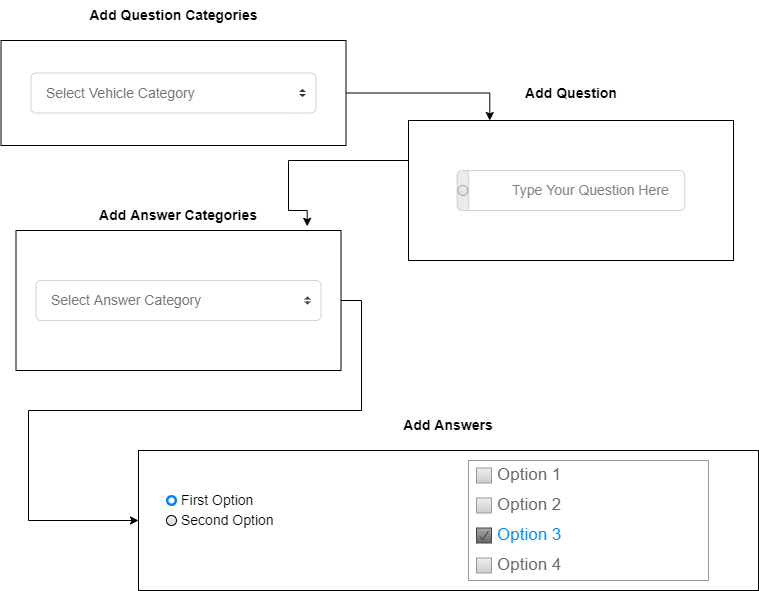

The diagram above was exported from draw.io. Its source (the exported page's mxGraphModel, read from the mxfile embedded in the PNG):
<mxGraphModel dx="1038" dy="571" grid="1" gridSize="10" guides="1" tooltips="1" connect="1" arrows="1" fold="1" page="1" pageScale="1" pageWidth="827" pageHeight="1169" math="0" shadow="0">
  <root>
    <mxCell id="0" />
    <mxCell id="1" parent="0" />
    <mxCell id="tTFhPbF6u_o1c8URWtZz-2" value="&lt;b&gt;&lt;font style=&quot;font-size: 14px&quot;&gt;Add Question Categories&lt;/font&gt;&lt;/b&gt;" style="text;html=1;strokeColor=none;fillColor=none;align=center;verticalAlign=middle;whiteSpace=wrap;rounded=0;" vertex="1" parent="1">
      <mxGeometry x="112.5" y="30" width="185" height="30" as="geometry" />
    </mxCell>
    <mxCell id="tTFhPbF6u_o1c8URWtZz-35" style="edgeStyle=orthogonalEdgeStyle;rounded=0;orthogonalLoop=1;jettySize=auto;html=1;exitX=1;exitY=0.5;exitDx=0;exitDy=0;fontSize=14;entryX=0;entryY=0.5;entryDx=0;entryDy=0;" edge="1" parent="1" source="tTFhPbF6u_o1c8URWtZz-8" target="tTFhPbF6u_o1c8URWtZz-13">
      <mxGeometry relative="1" as="geometry">
        <mxPoint x="110" y="540" as="targetPoint" />
        <Array as="points">
          <mxPoint x="393" y="330" />
          <mxPoint x="393" y="440" />
          <mxPoint x="60" y="440" />
          <mxPoint x="60" y="550" />
        </Array>
      </mxGeometry>
    </mxCell>
    <mxCell id="tTFhPbF6u_o1c8URWtZz-8" value="" style="rounded=0;whiteSpace=wrap;html=1;fontSize=14;" vertex="1" parent="1">
      <mxGeometry x="47.5" y="260" width="325" height="140" as="geometry" />
    </mxCell>
    <mxCell id="tTFhPbF6u_o1c8URWtZz-9" value="&lt;b&gt;&lt;font style=&quot;font-size: 14px&quot;&gt;Add Answer Categories&lt;/font&gt;&lt;/b&gt;" style="text;html=1;strokeColor=none;fillColor=none;align=center;verticalAlign=middle;whiteSpace=wrap;rounded=0;" vertex="1" parent="1">
      <mxGeometry x="120" y="230" width="180" height="30" as="geometry" />
    </mxCell>
    <mxCell id="tTFhPbF6u_o1c8URWtZz-13" value="" style="rounded=0;whiteSpace=wrap;html=1;fontSize=14;" vertex="1" parent="1">
      <mxGeometry x="170" y="480" width="620" height="140" as="geometry" />
    </mxCell>
    <mxCell id="tTFhPbF6u_o1c8URWtZz-58" style="edgeStyle=orthogonalEdgeStyle;rounded=0;orthogonalLoop=1;jettySize=auto;html=1;exitX=1;exitY=0.5;exitDx=0;exitDy=0;entryX=0.25;entryY=0;entryDx=0;entryDy=0;fontSize=14;" edge="1" parent="1" source="tTFhPbF6u_o1c8URWtZz-17" target="tTFhPbF6u_o1c8URWtZz-55">
      <mxGeometry relative="1" as="geometry" />
    </mxCell>
    <mxCell id="tTFhPbF6u_o1c8URWtZz-17" value="" style="rounded=0;whiteSpace=wrap;html=1;fontSize=14;" vertex="1" parent="1">
      <mxGeometry x="32.5" y="70" width="345" height="105" as="geometry" />
    </mxCell>
    <mxCell id="tTFhPbF6u_o1c8URWtZz-18" value="Select Vehicle Category" style="html=1;shadow=0;dashed=0;shape=mxgraph.bootstrap.rrect;rSize=5;fillColor=#ffffff;strokeColor=#CED4DA;align=left;spacing=15;fontSize=14;fontColor=#6C767D;" vertex="1" parent="1">
      <mxGeometry x="62.5" y="102.5" width="285" height="40" as="geometry" />
    </mxCell>
    <mxCell id="tTFhPbF6u_o1c8URWtZz-19" value="" style="shape=triangle;direction=south;fillColor=#343A40;strokeColor=none;perimeter=none;fontSize=14;" vertex="1" parent="tTFhPbF6u_o1c8URWtZz-18">
      <mxGeometry x="1" y="0.5" width="7" height="3" relative="1" as="geometry">
        <mxPoint x="-17" y="1" as="offset" />
      </mxGeometry>
    </mxCell>
    <mxCell id="tTFhPbF6u_o1c8URWtZz-20" value="" style="shape=triangle;direction=north;fillColor=#343A40;strokeColor=none;perimeter=none;fontSize=14;" vertex="1" parent="tTFhPbF6u_o1c8URWtZz-18">
      <mxGeometry x="1" y="0.5" width="7" height="3" relative="1" as="geometry">
        <mxPoint x="-17" y="-4" as="offset" />
      </mxGeometry>
    </mxCell>
    <mxCell id="tTFhPbF6u_o1c8URWtZz-21" value="Select Answer Category" style="html=1;shadow=0;dashed=0;shape=mxgraph.bootstrap.rrect;rSize=5;fillColor=#ffffff;strokeColor=#CED4DA;align=left;spacing=15;fontSize=14;fontColor=#6C767D;" vertex="1" parent="1">
      <mxGeometry x="67.5" y="310" width="285" height="40" as="geometry" />
    </mxCell>
    <mxCell id="tTFhPbF6u_o1c8URWtZz-22" value="" style="shape=triangle;direction=south;fillColor=#343A40;strokeColor=none;perimeter=none;fontSize=14;" vertex="1" parent="tTFhPbF6u_o1c8URWtZz-21">
      <mxGeometry x="1" y="0.5" width="7" height="3" relative="1" as="geometry">
        <mxPoint x="-17" y="1" as="offset" />
      </mxGeometry>
    </mxCell>
    <mxCell id="tTFhPbF6u_o1c8URWtZz-23" value="" style="shape=triangle;direction=north;fillColor=#343A40;strokeColor=none;perimeter=none;fontSize=14;" vertex="1" parent="tTFhPbF6u_o1c8URWtZz-21">
      <mxGeometry x="1" y="0.5" width="7" height="3" relative="1" as="geometry">
        <mxPoint x="-17" y="-4" as="offset" />
      </mxGeometry>
    </mxCell>
    <mxCell id="tTFhPbF6u_o1c8URWtZz-32" value="First Option" style="html=1;shadow=0;dashed=0;shape=mxgraph.bootstrap.radioButton2;labelPosition=right;verticalLabelPosition=middle;align=left;verticalAlign=middle;gradientColor=#DEDEDE;fillColor=#EDEDED;checked=1;spacing=5;checkedFill=#0085FC;checkedStroke=#ffffff;sketch=0;fontSize=14;" vertex="1" parent="1">
      <mxGeometry x="198" y="525" width="10" height="10" as="geometry" />
    </mxCell>
    <mxCell id="tTFhPbF6u_o1c8URWtZz-33" value="Second Option" style="html=1;shadow=0;dashed=0;shape=mxgraph.bootstrap.radioButton2;labelPosition=right;verticalLabelPosition=middle;align=left;verticalAlign=middle;gradientColor=#DEDEDE;fillColor=#EDEDED;checked=0;spacing=5;checkedFill=#0085FC;checkedStroke=#ffffff;sketch=0;fontSize=14;" vertex="1" parent="1">
      <mxGeometry x="198" y="545" width="10" height="10" as="geometry" />
    </mxCell>
    <mxCell id="tTFhPbF6u_o1c8URWtZz-36" value="&lt;b&gt;&lt;font style=&quot;font-size: 14px&quot;&gt;Add Answers&lt;/font&gt;&lt;/b&gt;" style="text;html=1;strokeColor=none;fillColor=none;align=center;verticalAlign=middle;whiteSpace=wrap;rounded=0;" vertex="1" parent="1">
      <mxGeometry x="390" y="440" width="180" height="30" as="geometry" />
    </mxCell>
    <mxCell id="tTFhPbF6u_o1c8URWtZz-50" value="" style="strokeWidth=1;shadow=0;dashed=0;align=center;html=1;shape=mxgraph.mockup.forms.rrect;rSize=0;strokeColor=#999999;fillColor=#ffffff;recursiveResize=0;fontSize=14;" vertex="1" parent="1">
      <mxGeometry x="500" y="490" width="240" height="120" as="geometry" />
    </mxCell>
    <mxCell id="tTFhPbF6u_o1c8URWtZz-51" value="Option 1" style="strokeWidth=1;shadow=0;dashed=0;align=center;html=1;shape=mxgraph.mockup.forms.rrect;rSize=0;fillColor=#eeeeee;strokeColor=#999999;gradientColor=#cccccc;align=left;spacingLeft=4;fontSize=17;fontColor=#666666;labelPosition=right;" vertex="1" parent="tTFhPbF6u_o1c8URWtZz-50">
      <mxGeometry x="8" y="7.5" width="15" height="15" as="geometry" />
    </mxCell>
    <mxCell id="tTFhPbF6u_o1c8URWtZz-52" value="Option 2" style="strokeWidth=1;shadow=0;dashed=0;align=center;html=1;shape=mxgraph.mockup.forms.rrect;rSize=0;fillColor=#eeeeee;strokeColor=#999999;gradientColor=#cccccc;align=left;spacingLeft=4;fontSize=17;fontColor=#666666;labelPosition=right;" vertex="1" parent="tTFhPbF6u_o1c8URWtZz-50">
      <mxGeometry x="8" y="37.5" width="15" height="15" as="geometry" />
    </mxCell>
    <mxCell id="tTFhPbF6u_o1c8URWtZz-53" value="Option 3" style="strokeWidth=1;shadow=0;dashed=0;align=center;html=1;shape=mxgraph.mockup.forms.checkbox;rSize=0;resizable=0;fillColor=#aaaaaa;strokeColor=#444444;gradientColor=#666666;align=left;spacingLeft=4;fontSize=17;fontColor=#008cff;labelPosition=right;" vertex="1" parent="tTFhPbF6u_o1c8URWtZz-50">
      <mxGeometry x="8" y="67.5" width="15" height="15" as="geometry" />
    </mxCell>
    <mxCell id="tTFhPbF6u_o1c8URWtZz-54" value="Option 4" style="strokeWidth=1;shadow=0;dashed=0;align=center;html=1;shape=mxgraph.mockup.forms.rrect;rSize=0;fillColor=#eeeeee;strokeColor=#999999;gradientColor=#cccccc;align=left;spacingLeft=4;fontSize=17;fontColor=#666666;labelPosition=right;" vertex="1" parent="tTFhPbF6u_o1c8URWtZz-50">
      <mxGeometry x="8" y="97.5" width="15" height="15" as="geometry" />
    </mxCell>
    <mxCell id="tTFhPbF6u_o1c8URWtZz-57" style="edgeStyle=orthogonalEdgeStyle;rounded=0;orthogonalLoop=1;jettySize=auto;html=1;exitX=0;exitY=0.5;exitDx=0;exitDy=0;entryX=0.896;entryY=-0.03;entryDx=0;entryDy=0;entryPerimeter=0;fontSize=14;" edge="1" parent="1" source="tTFhPbF6u_o1c8URWtZz-55" target="tTFhPbF6u_o1c8URWtZz-8">
      <mxGeometry relative="1" as="geometry">
        <Array as="points">
          <mxPoint x="440" y="190" />
          <mxPoint x="320" y="190" />
          <mxPoint x="320" y="240" />
          <mxPoint x="339" y="240" />
        </Array>
      </mxGeometry>
    </mxCell>
    <mxCell id="tTFhPbF6u_o1c8URWtZz-55" value="" style="rounded=0;whiteSpace=wrap;html=1;fontSize=14;" vertex="1" parent="1">
      <mxGeometry x="440" y="150" width="325" height="140" as="geometry" />
    </mxCell>
    <mxCell id="tTFhPbF6u_o1c8URWtZz-56" value="&lt;b&gt;&lt;font style=&quot;font-size: 14px&quot;&gt;Add Question&lt;/font&gt;&lt;/b&gt;" style="text;html=1;strokeColor=none;fillColor=none;align=center;verticalAlign=middle;whiteSpace=wrap;rounded=0;" vertex="1" parent="1">
      <mxGeometry x="512.5" y="107.5" width="180" height="30" as="geometry" />
    </mxCell>
    <mxCell id="tTFhPbF6u_o1c8URWtZz-59" value="Type Your Question Here" style="html=1;shadow=0;dashed=0;shape=mxgraph.bootstrap.rrect;rSize=5;strokeColor=#CED4DA;html=1;whiteSpace=wrap;fillColor=#FFFFFF;fontColor=#7D868C;align=left;spacing=15;spacingLeft=40;fontSize=14;" vertex="1" parent="1">
      <mxGeometry x="488.75" y="200" width="227.5" height="40" as="geometry" />
    </mxCell>
    <mxCell id="tTFhPbF6u_o1c8URWtZz-60" value="" style="html=1;shadow=0;dashed=0;shape=mxgraph.bootstrap.leftButton;strokeColor=inherit;gradientColor=inherit;fontColor=inherit;fillColor=#E9ECEF;rSize=5;perimeter=none;whiteSpace=wrap;resizeHeight=1;fontSize=14;" vertex="1" parent="tTFhPbF6u_o1c8URWtZz-59">
      <mxGeometry width="11.375" height="40" as="geometry" />
    </mxCell>
    <mxCell id="tTFhPbF6u_o1c8URWtZz-61" value="" style="html=1;shadow=0;dashed=0;shape=mxgraph.bootstrap.radioButton2;labelPosition=right;verticalLabelPosition=middle;align=left;verticalAlign=middle;gradientColor=#DEDEDE;fillColor=#EDEDED;strokeColor=#A6A6A6;checked=0;spacing=5;checkedFill=#0085FC;checkedStroke=#ffffff;fontSize=14;" vertex="1" parent="tTFhPbF6u_o1c8URWtZz-60">
      <mxGeometry x="0.5" y="0.5" width="10" height="10" relative="1" as="geometry">
        <mxPoint x="-5" y="-5" as="offset" />
      </mxGeometry>
    </mxCell>
  </root>
</mxGraphModel>